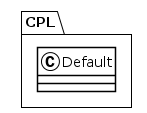

The diagram above was rendered by PlantUML. Its source (embedded in the PNG):
@startuml
!theme plain
package CPL {
class Default {
}
}
@enduml